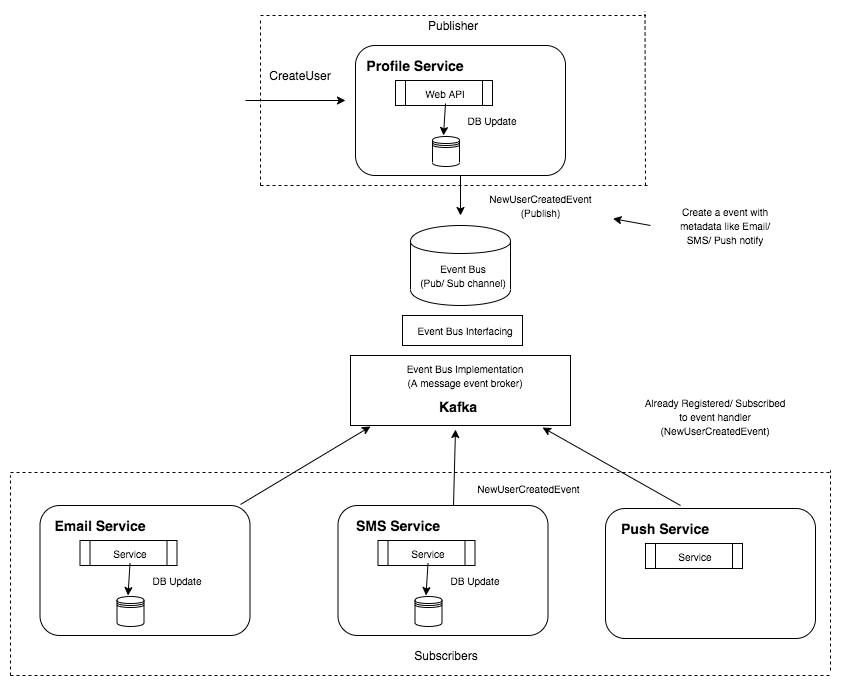

The diagram above was exported from draw.io. Its source (the exported page's mxGraphModel, read from the mxfile embedded in the PNG):
<mxGraphModel dx="1081" dy="549" grid="1" gridSize="10" guides="1" tooltips="1" connect="1" arrows="1" fold="1" page="1" pageScale="1" pageWidth="850" pageHeight="1100" math="0" shadow="0">
  <root>
    <mxCell id="UdiJu2B92SJ0xsT2YeVo-0" />
    <mxCell id="UdiJu2B92SJ0xsT2YeVo-1" parent="UdiJu2B92SJ0xsT2YeVo-0" />
    <mxCell id="NS0a8UltclDs5j9z8fFp-30" style="edgeStyle=orthogonalEdgeStyle;rounded=0;orthogonalLoop=1;jettySize=auto;html=1;exitX=0.5;exitY=1;exitDx=0;exitDy=0;" parent="UdiJu2B92SJ0xsT2YeVo-1" source="NS0a8UltclDs5j9z8fFp-0" edge="1">
      <mxGeometry relative="1" as="geometry">
        <mxPoint x="460" y="260" as="targetPoint" />
      </mxGeometry>
    </mxCell>
    <mxCell id="NS0a8UltclDs5j9z8fFp-0" value="" style="rounded=1;whiteSpace=wrap;html=1;" parent="UdiJu2B92SJ0xsT2YeVo-1" vertex="1">
      <mxGeometry x="355" y="90" width="210" height="130" as="geometry" />
    </mxCell>
    <mxCell id="NS0a8UltclDs5j9z8fFp-4" value="&lt;font style=&quot;font-size: 14px&quot;&gt;&lt;b&gt;Profile Service&lt;/b&gt;&lt;/font&gt;" style="text;html=1;strokeColor=none;fillColor=none;align=center;verticalAlign=middle;whiteSpace=wrap;rounded=0;" parent="UdiJu2B92SJ0xsT2YeVo-1" vertex="1">
      <mxGeometry x="350" y="100" width="130" height="20" as="geometry" />
    </mxCell>
    <mxCell id="NS0a8UltclDs5j9z8fFp-5" value="" style="endArrow=classic;html=1;" parent="UdiJu2B92SJ0xsT2YeVo-1" edge="1">
      <mxGeometry width="50" height="50" relative="1" as="geometry">
        <mxPoint x="245" y="145" as="sourcePoint" />
        <mxPoint x="345" y="145" as="targetPoint" />
      </mxGeometry>
    </mxCell>
    <mxCell id="NS0a8UltclDs5j9z8fFp-6" value="CreateUser" style="text;html=1;strokeColor=none;fillColor=none;align=center;verticalAlign=middle;whiteSpace=wrap;rounded=0;" parent="UdiJu2B92SJ0xsT2YeVo-1" vertex="1">
      <mxGeometry x="255" y="110" width="90" height="20" as="geometry" />
    </mxCell>
    <mxCell id="NS0a8UltclDs5j9z8fFp-11" value="" style="shape=process;whiteSpace=wrap;html=1;backgroundOutline=1;" parent="UdiJu2B92SJ0xsT2YeVo-1" vertex="1">
      <mxGeometry x="395" y="125" width="97" height="25" as="geometry" />
    </mxCell>
    <mxCell id="NS0a8UltclDs5j9z8fFp-12" value="&lt;font style=&quot;font-size: 10px&quot;&gt;Web API&lt;/font&gt;" style="text;html=1;strokeColor=none;fillColor=none;align=center;verticalAlign=middle;whiteSpace=wrap;rounded=0;" parent="UdiJu2B92SJ0xsT2YeVo-1" vertex="1">
      <mxGeometry x="422" y="128" width="46" height="20" as="geometry" />
    </mxCell>
    <mxCell id="NS0a8UltclDs5j9z8fFp-13" value="" style="shape=datastore;whiteSpace=wrap;html=1;" parent="UdiJu2B92SJ0xsT2YeVo-1" vertex="1">
      <mxGeometry x="432" y="181" width="27" height="30" as="geometry" />
    </mxCell>
    <mxCell id="NS0a8UltclDs5j9z8fFp-16" value="" style="endArrow=classic;html=1;exitX=0.5;exitY=1;exitDx=0;exitDy=0;" parent="UdiJu2B92SJ0xsT2YeVo-1" source="NS0a8UltclDs5j9z8fFp-12" edge="1">
      <mxGeometry width="50" height="50" relative="1" as="geometry">
        <mxPoint x="215" y="470" as="sourcePoint" />
        <mxPoint x="443" y="180" as="targetPoint" />
      </mxGeometry>
    </mxCell>
    <mxCell id="NS0a8UltclDs5j9z8fFp-18" value="&lt;font style=&quot;font-size: 10px&quot;&gt;DB Update&lt;/font&gt;" style="text;html=1;strokeColor=none;fillColor=none;align=center;verticalAlign=middle;whiteSpace=wrap;rounded=0;" parent="UdiJu2B92SJ0xsT2YeVo-1" vertex="1">
      <mxGeometry x="462" y="160" width="60" height="10" as="geometry" />
    </mxCell>
    <mxCell id="NS0a8UltclDs5j9z8fFp-21" value="" style="shape=cylinder;whiteSpace=wrap;html=1;boundedLbl=1;backgroundOutline=1;" parent="UdiJu2B92SJ0xsT2YeVo-1" vertex="1">
      <mxGeometry x="410" y="270" width="100" height="80" as="geometry" />
    </mxCell>
    <mxCell id="NS0a8UltclDs5j9z8fFp-22" value="&lt;font style=&quot;font-size: 10px&quot;&gt;Event Bus&lt;br&gt;(Pub/ Sub channel)&lt;/font&gt;&lt;br&gt;" style="text;html=1;strokeColor=none;fillColor=none;align=center;verticalAlign=middle;whiteSpace=wrap;rounded=0;" parent="UdiJu2B92SJ0xsT2YeVo-1" vertex="1">
      <mxGeometry x="393" y="310" width="140" height="20" as="geometry" />
    </mxCell>
    <mxCell id="NS0a8UltclDs5j9z8fFp-26" value="" style="rounded=0;whiteSpace=wrap;html=1;" parent="UdiJu2B92SJ0xsT2YeVo-1" vertex="1">
      <mxGeometry x="402" y="360" width="120" height="30" as="geometry" />
    </mxCell>
    <mxCell id="NS0a8UltclDs5j9z8fFp-27" value="&lt;font style=&quot;font-size: 10px&quot;&gt;Event Bus Interfacing&lt;/font&gt;" style="text;html=1;strokeColor=none;fillColor=none;align=center;verticalAlign=middle;whiteSpace=wrap;rounded=0;" parent="UdiJu2B92SJ0xsT2YeVo-1" vertex="1">
      <mxGeometry x="390" y="365" width="150" height="20" as="geometry" />
    </mxCell>
    <mxCell id="NS0a8UltclDs5j9z8fFp-29" value="" style="rounded=0;whiteSpace=wrap;html=1;" parent="UdiJu2B92SJ0xsT2YeVo-1" vertex="1">
      <mxGeometry x="350" y="400" width="220" height="70" as="geometry" />
    </mxCell>
    <mxCell id="NS0a8UltclDs5j9z8fFp-31" value="&lt;font style=&quot;font-size: 10px&quot;&gt;Event Bus Implementation&lt;br&gt;(A message event broker)&lt;br&gt;&lt;/font&gt;" style="text;html=1;strokeColor=none;fillColor=none;align=center;verticalAlign=middle;whiteSpace=wrap;rounded=0;" parent="UdiJu2B92SJ0xsT2YeVo-1" vertex="1">
      <mxGeometry x="390" y="410" width="150" height="20" as="geometry" />
    </mxCell>
    <mxCell id="NS0a8UltclDs5j9z8fFp-33" value="&lt;b&gt;&lt;font style=&quot;font-size: 14px&quot;&gt;Kafka&amp;nbsp;&lt;/font&gt;&lt;/b&gt;" style="text;html=1;strokeColor=none;fillColor=none;align=center;verticalAlign=middle;whiteSpace=wrap;rounded=0;" parent="UdiJu2B92SJ0xsT2YeVo-1" vertex="1">
      <mxGeometry x="440" y="441" width="40" height="20" as="geometry" />
    </mxCell>
    <mxCell id="NS0a8UltclDs5j9z8fFp-43" value="" style="rounded=1;whiteSpace=wrap;html=1;" parent="UdiJu2B92SJ0xsT2YeVo-1" vertex="1">
      <mxGeometry x="39.5" y="550" width="210" height="130" as="geometry" />
    </mxCell>
    <mxCell id="NS0a8UltclDs5j9z8fFp-44" value="&lt;font style=&quot;font-size: 14px&quot;&gt;&lt;b&gt;Email Service&lt;/b&gt;&lt;/font&gt;" style="text;html=1;strokeColor=none;fillColor=none;align=center;verticalAlign=middle;whiteSpace=wrap;rounded=0;" parent="UdiJu2B92SJ0xsT2YeVo-1" vertex="1">
      <mxGeometry x="34.5" y="560" width="130" height="20" as="geometry" />
    </mxCell>
    <mxCell id="NS0a8UltclDs5j9z8fFp-45" value="" style="shape=process;whiteSpace=wrap;html=1;backgroundOutline=1;" parent="UdiJu2B92SJ0xsT2YeVo-1" vertex="1">
      <mxGeometry x="79.5" y="585" width="97" height="25" as="geometry" />
    </mxCell>
    <mxCell id="NS0a8UltclDs5j9z8fFp-46" value="&lt;font style=&quot;font-size: 10px&quot;&gt;Service&lt;/font&gt;" style="text;html=1;strokeColor=none;fillColor=none;align=center;verticalAlign=middle;whiteSpace=wrap;rounded=0;" parent="UdiJu2B92SJ0xsT2YeVo-1" vertex="1">
      <mxGeometry x="106.5" y="588" width="46" height="20" as="geometry" />
    </mxCell>
    <mxCell id="NS0a8UltclDs5j9z8fFp-47" value="" style="shape=datastore;whiteSpace=wrap;html=1;" parent="UdiJu2B92SJ0xsT2YeVo-1" vertex="1">
      <mxGeometry x="116.5" y="641" width="27" height="30" as="geometry" />
    </mxCell>
    <mxCell id="NS0a8UltclDs5j9z8fFp-48" value="" style="endArrow=classic;html=1;exitX=0.5;exitY=1;exitDx=0;exitDy=0;" parent="UdiJu2B92SJ0xsT2YeVo-1" source="NS0a8UltclDs5j9z8fFp-46" edge="1">
      <mxGeometry width="50" height="50" relative="1" as="geometry">
        <mxPoint x="-100.5" y="930" as="sourcePoint" />
        <mxPoint x="127.5" y="640" as="targetPoint" />
      </mxGeometry>
    </mxCell>
    <mxCell id="NS0a8UltclDs5j9z8fFp-49" value="&lt;font style=&quot;font-size: 10px&quot;&gt;DB Update&lt;/font&gt;" style="text;html=1;strokeColor=none;fillColor=none;align=center;verticalAlign=middle;whiteSpace=wrap;rounded=0;" parent="UdiJu2B92SJ0xsT2YeVo-1" vertex="1">
      <mxGeometry x="146.5" y="620" width="60" height="10" as="geometry" />
    </mxCell>
    <mxCell id="NS0a8UltclDs5j9z8fFp-50" value="" style="rounded=1;whiteSpace=wrap;html=1;" parent="UdiJu2B92SJ0xsT2YeVo-1" vertex="1">
      <mxGeometry x="337.5" y="550" width="210" height="130" as="geometry" />
    </mxCell>
    <mxCell id="NS0a8UltclDs5j9z8fFp-51" value="&lt;font style=&quot;font-size: 14px&quot;&gt;&lt;b&gt;SMS Service&lt;/b&gt;&lt;/font&gt;" style="text;html=1;strokeColor=none;fillColor=none;align=center;verticalAlign=middle;whiteSpace=wrap;rounded=0;" parent="UdiJu2B92SJ0xsT2YeVo-1" vertex="1">
      <mxGeometry x="332.5" y="560" width="130" height="20" as="geometry" />
    </mxCell>
    <mxCell id="NS0a8UltclDs5j9z8fFp-52" value="" style="shape=process;whiteSpace=wrap;html=1;backgroundOutline=1;" parent="UdiJu2B92SJ0xsT2YeVo-1" vertex="1">
      <mxGeometry x="377.5" y="585" width="97" height="25" as="geometry" />
    </mxCell>
    <mxCell id="NS0a8UltclDs5j9z8fFp-53" value="&lt;font style=&quot;font-size: 10px&quot;&gt;Service&lt;/font&gt;" style="text;html=1;strokeColor=none;fillColor=none;align=center;verticalAlign=middle;whiteSpace=wrap;rounded=0;" parent="UdiJu2B92SJ0xsT2YeVo-1" vertex="1">
      <mxGeometry x="404.5" y="588" width="46" height="20" as="geometry" />
    </mxCell>
    <mxCell id="NS0a8UltclDs5j9z8fFp-54" value="" style="shape=datastore;whiteSpace=wrap;html=1;" parent="UdiJu2B92SJ0xsT2YeVo-1" vertex="1">
      <mxGeometry x="414.5" y="641" width="27" height="30" as="geometry" />
    </mxCell>
    <mxCell id="NS0a8UltclDs5j9z8fFp-55" value="" style="endArrow=classic;html=1;exitX=0.5;exitY=1;exitDx=0;exitDy=0;" parent="UdiJu2B92SJ0xsT2YeVo-1" source="NS0a8UltclDs5j9z8fFp-53" edge="1">
      <mxGeometry width="50" height="50" relative="1" as="geometry">
        <mxPoint x="197.5" y="930" as="sourcePoint" />
        <mxPoint x="425.5" y="640" as="targetPoint" />
      </mxGeometry>
    </mxCell>
    <mxCell id="NS0a8UltclDs5j9z8fFp-56" value="&lt;font style=&quot;font-size: 10px&quot;&gt;DB Update&lt;/font&gt;" style="text;html=1;strokeColor=none;fillColor=none;align=center;verticalAlign=middle;whiteSpace=wrap;rounded=0;" parent="UdiJu2B92SJ0xsT2YeVo-1" vertex="1">
      <mxGeometry x="444.5" y="620" width="60" height="10" as="geometry" />
    </mxCell>
    <mxCell id="NS0a8UltclDs5j9z8fFp-57" value="" style="rounded=1;whiteSpace=wrap;html=1;" parent="UdiJu2B92SJ0xsT2YeVo-1" vertex="1">
      <mxGeometry x="605" y="553" width="210" height="130" as="geometry" />
    </mxCell>
    <mxCell id="NS0a8UltclDs5j9z8fFp-58" value="&lt;font style=&quot;font-size: 14px&quot;&gt;&lt;b&gt;Push Service&lt;/b&gt;&lt;/font&gt;" style="text;html=1;strokeColor=none;fillColor=none;align=center;verticalAlign=middle;whiteSpace=wrap;rounded=0;" parent="UdiJu2B92SJ0xsT2YeVo-1" vertex="1">
      <mxGeometry x="600" y="563" width="130" height="20" as="geometry" />
    </mxCell>
    <mxCell id="NS0a8UltclDs5j9z8fFp-59" value="" style="shape=process;whiteSpace=wrap;html=1;backgroundOutline=1;" parent="UdiJu2B92SJ0xsT2YeVo-1" vertex="1">
      <mxGeometry x="645" y="588" width="97" height="25" as="geometry" />
    </mxCell>
    <mxCell id="NS0a8UltclDs5j9z8fFp-60" value="&lt;font style=&quot;font-size: 10px&quot;&gt;Service&lt;/font&gt;" style="text;html=1;strokeColor=none;fillColor=none;align=center;verticalAlign=middle;whiteSpace=wrap;rounded=0;" parent="UdiJu2B92SJ0xsT2YeVo-1" vertex="1">
      <mxGeometry x="672" y="591" width="46" height="20" as="geometry" />
    </mxCell>
    <mxCell id="NS0a8UltclDs5j9z8fFp-64" value="&lt;font style=&quot;font-size: 10px&quot;&gt;NewUserCreatedEvent&lt;br&gt;(Publish)&lt;br&gt;&lt;/font&gt;" style="text;html=1;strokeColor=none;fillColor=none;align=center;verticalAlign=middle;whiteSpace=wrap;rounded=0;" parent="UdiJu2B92SJ0xsT2YeVo-1" vertex="1">
      <mxGeometry x="467.5" y="230" width="145" height="40" as="geometry" />
    </mxCell>
    <mxCell id="NS0a8UltclDs5j9z8fFp-65" value="" style="endArrow=none;dashed=1;html=1;" parent="UdiJu2B92SJ0xsT2YeVo-1" edge="1">
      <mxGeometry width="50" height="50" relative="1" as="geometry">
        <mxPoint x="10" y="720" as="sourcePoint" />
        <mxPoint x="830" y="720" as="targetPoint" />
      </mxGeometry>
    </mxCell>
    <mxCell id="NS0a8UltclDs5j9z8fFp-66" value="" style="endArrow=none;dashed=1;html=1;" parent="UdiJu2B92SJ0xsT2YeVo-1" edge="1">
      <mxGeometry width="50" height="50" relative="1" as="geometry">
        <mxPoint x="10" y="517" as="sourcePoint" />
        <mxPoint x="830" y="517" as="targetPoint" />
      </mxGeometry>
    </mxCell>
    <mxCell id="NS0a8UltclDs5j9z8fFp-67" value="" style="endArrow=none;dashed=1;html=1;" parent="UdiJu2B92SJ0xsT2YeVo-1" edge="1">
      <mxGeometry width="50" height="50" relative="1" as="geometry">
        <mxPoint x="10" y="720" as="sourcePoint" />
        <mxPoint x="10" y="520" as="targetPoint" />
      </mxGeometry>
    </mxCell>
    <mxCell id="NS0a8UltclDs5j9z8fFp-68" value="" style="endArrow=none;dashed=1;html=1;" parent="UdiJu2B92SJ0xsT2YeVo-1" edge="1">
      <mxGeometry width="50" height="50" relative="1" as="geometry">
        <mxPoint x="830" y="715" as="sourcePoint" />
        <mxPoint x="830" y="515" as="targetPoint" />
      </mxGeometry>
    </mxCell>
    <mxCell id="NS0a8UltclDs5j9z8fFp-69" value="Subscribers" style="text;html=1;strokeColor=none;fillColor=none;align=center;verticalAlign=middle;whiteSpace=wrap;rounded=0;" parent="UdiJu2B92SJ0xsT2YeVo-1" vertex="1">
      <mxGeometry x="305.5" y="690" width="280" height="20" as="geometry" />
    </mxCell>
    <mxCell id="NS0a8UltclDs5j9z8fFp-76" value="" style="endArrow=classic;html=1;exitX=0.955;exitY=-0.008;exitDx=0;exitDy=0;exitPerimeter=0;" parent="UdiJu2B92SJ0xsT2YeVo-1" source="NS0a8UltclDs5j9z8fFp-43" edge="1">
      <mxGeometry width="50" height="50" relative="1" as="geometry">
        <mxPoint x="10" y="790" as="sourcePoint" />
        <mxPoint x="370" y="471" as="targetPoint" />
      </mxGeometry>
    </mxCell>
    <mxCell id="NS0a8UltclDs5j9z8fFp-77" value="" style="endArrow=classic;html=1;exitX=0.5;exitY=0;exitDx=0;exitDy=0;entryX=0.432;entryY=1.057;entryDx=0;entryDy=0;entryPerimeter=0;" parent="UdiJu2B92SJ0xsT2YeVo-1" edge="1">
      <mxGeometry width="50" height="50" relative="1" as="geometry">
        <mxPoint x="453" y="550" as="sourcePoint" />
        <mxPoint x="455" y="474" as="targetPoint" />
      </mxGeometry>
    </mxCell>
    <mxCell id="NS0a8UltclDs5j9z8fFp-78" value="" style="endArrow=classic;html=1;entryX=0.873;entryY=1.029;entryDx=0;entryDy=0;entryPerimeter=0;" parent="UdiJu2B92SJ0xsT2YeVo-1" target="NS0a8UltclDs5j9z8fFp-29" edge="1">
      <mxGeometry width="50" height="50" relative="1" as="geometry">
        <mxPoint x="680" y="550" as="sourcePoint" />
        <mxPoint x="455" y="484" as="targetPoint" />
      </mxGeometry>
    </mxCell>
    <mxCell id="NS0a8UltclDs5j9z8fFp-79" value="&lt;font style=&quot;font-size: 10px&quot;&gt;NewUserCreatedEvent&lt;br&gt;&lt;/font&gt;" style="text;html=1;strokeColor=none;fillColor=none;align=center;verticalAlign=middle;whiteSpace=wrap;rounded=0;" parent="UdiJu2B92SJ0xsT2YeVo-1" vertex="1">
      <mxGeometry x="456" y="523" width="145" height="20" as="geometry" />
    </mxCell>
    <mxCell id="NS0a8UltclDs5j9z8fFp-80" value="" style="endArrow=classic;html=1;" parent="UdiJu2B92SJ0xsT2YeVo-1" target="NS0a8UltclDs5j9z8fFp-64" edge="1">
      <mxGeometry width="50" height="50" relative="1" as="geometry">
        <mxPoint x="650" y="270" as="sourcePoint" />
        <mxPoint x="645" y="375" as="targetPoint" />
      </mxGeometry>
    </mxCell>
    <mxCell id="NS0a8UltclDs5j9z8fFp-81" value="&lt;span style=&quot;font-size: 10px&quot;&gt;Create a event with metadata like Email/ SMS/ Push notify&lt;/span&gt;" style="text;html=1;strokeColor=none;fillColor=none;align=center;verticalAlign=middle;whiteSpace=wrap;rounded=0;" parent="UdiJu2B92SJ0xsT2YeVo-1" vertex="1">
      <mxGeometry x="670" y="250" width="110" height="40" as="geometry" />
    </mxCell>
    <mxCell id="NS0a8UltclDs5j9z8fFp-82" value="" style="endArrow=none;dashed=1;html=1;" parent="UdiJu2B92SJ0xsT2YeVo-1" edge="1">
      <mxGeometry width="50" height="50" relative="1" as="geometry">
        <mxPoint x="260" y="230" as="sourcePoint" />
        <mxPoint x="650" y="230" as="targetPoint" />
      </mxGeometry>
    </mxCell>
    <mxCell id="NS0a8UltclDs5j9z8fFp-83" value="" style="endArrow=none;dashed=1;html=1;" parent="UdiJu2B92SJ0xsT2YeVo-1" edge="1">
      <mxGeometry width="50" height="50" relative="1" as="geometry">
        <mxPoint x="260" y="60" as="sourcePoint" />
        <mxPoint x="645" y="60" as="targetPoint" />
      </mxGeometry>
    </mxCell>
    <mxCell id="NS0a8UltclDs5j9z8fFp-84" value="" style="endArrow=none;dashed=1;html=1;" parent="UdiJu2B92SJ0xsT2YeVo-1" edge="1">
      <mxGeometry width="50" height="50" relative="1" as="geometry">
        <mxPoint x="260" y="230" as="sourcePoint" />
        <mxPoint x="260" y="65" as="targetPoint" />
      </mxGeometry>
    </mxCell>
    <mxCell id="NS0a8UltclDs5j9z8fFp-85" value="" style="endArrow=none;dashed=1;html=1;" parent="UdiJu2B92SJ0xsT2YeVo-1" edge="1">
      <mxGeometry width="50" height="50" relative="1" as="geometry">
        <mxPoint x="645" y="230" as="sourcePoint" />
        <mxPoint x="644.5" y="55.5" as="targetPoint" />
      </mxGeometry>
    </mxCell>
    <mxCell id="NS0a8UltclDs5j9z8fFp-86" value="Publisher" style="text;html=1;strokeColor=none;fillColor=none;align=center;verticalAlign=middle;whiteSpace=wrap;rounded=0;" parent="UdiJu2B92SJ0xsT2YeVo-1" vertex="1">
      <mxGeometry x="373" y="60" width="160" height="20" as="geometry" />
    </mxCell>
    <mxCell id="NS0a8UltclDs5j9z8fFp-87" value="&lt;span style=&quot;font-size: 10px&quot;&gt;Already Registered/ Subscribed to event handler (NewUserCreatedEvent)&lt;/span&gt;" style="text;html=1;strokeColor=none;fillColor=none;align=center;verticalAlign=middle;whiteSpace=wrap;rounded=0;" parent="UdiJu2B92SJ0xsT2YeVo-1" vertex="1">
      <mxGeometry x="640" y="440" width="150" height="41" as="geometry" />
    </mxCell>
  </root>
</mxGraphModel>